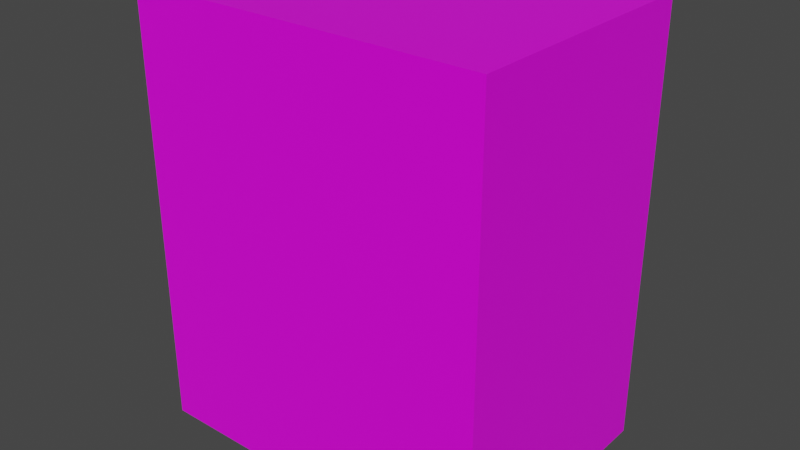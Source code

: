 # Source: Spektrum.blend  (saved by Blender 2.80.75; exported with 4.5.12 LTS)
import bpy
from mathutils import Matrix  # noqa: F401  (used for matrix-valued properties, if any)

bpy.ops.wm.read_factory_settings(use_empty=True)
scene = bpy.context.scene
scene.name = 'Scene'

# ---- collections
col_collection = bpy.data.collections.new('Collection'); scene.collection.children.link(col_collection)

# ---- images (referenced by path relative to the original .blend; pixels are not part of the script)
import os
ASSET_DIR = os.environ.get("B2B_ASSET_DIR", "")  # directory of the original .blend (textures are referenced by path, not embedded)
HERE = os.path.dirname(os.path.abspath(__file__))  # packed textures are extracted next to this script under _unpacked/

def load_image(name, relpath, width, height, colorspace="sRGB"):
    """Load a texture the original file referenced (path relative to the .blend, or extracted next to this script)."""
    p = next((c for c in (os.path.join(HERE, relpath), os.path.join(ASSET_DIR, relpath)) if relpath and os.path.exists(c)), "")
    if p:
        img = bpy.data.images.load(p, check_existing=True)
        img.name = name
    else:  # same state as the original file: an image datablock whose file is absent (Cycles renders it pink)
        img = bpy.data.images.new(name, width, height)
        img.source = "FILE"
        img.filepath = "//" + (relpath or name)
    img.colorspace_settings.name = colorspace
    return img
img_spektrum_png = load_image('Spektrum.png', 'textures/Spektrum.png', 1024, 1024, 'sRGB')

# ---- materials (node trees are filled in below, after node groups)
mat_material = bpy.data.materials.new('Material')
mat_material.alpha_threshold = 0.0
mat_material.use_transparent_shadow = False
mat_material.line_color = (0.0, 0.0, 0.0, 1.0)

# ---- material node trees
mat_material.use_nodes = True; mat_material.node_tree.nodes.clear()
_N = mat_material.node_tree.nodes; _L = mat_material.node_tree.links
n0 = _N.new('ShaderNodeOutputMaterial'); n0.name = 'Material Output'; n0.location = (300, 300)
n1 = _N.new('ShaderNodeBsdfPrincipled'); n1.name = 'Principled BSDF'; n1.location = (10, 300)
n1.distribution = 'GGX'
n1.subsurface_method = 'BURLEY'
n1.inputs[2].default_value = 0.4
n1.inputs[3].default_value = 1.45
n1.inputs[27].default_value = (0.0, 0.0, 0.0, 1.0)
n1.inputs[28].default_value = 1.0
n2 = _N.new('ShaderNodeTexImage'); n2.name = 'Image Texture'; n2.location = (-268, 216)
n2.image = img_spektrum_png
_L.new(n1.outputs[0], n0.inputs[0])
_L.new(n2.outputs[0], n1.inputs[0])
n0.is_active_output = True

# ---- world
world_world = bpy.data.worlds.new('World'); scene.world = world_world
world_world.use_nodes = True; world_world.node_tree.nodes.clear()
_N = world_world.node_tree.nodes; _L = world_world.node_tree.links
n0 = _N.new('ShaderNodeOutputWorld'); n0.name = 'World Output'; n0.location = (300, 300)
n1 = _N.new('ShaderNodeBackground'); n1.name = 'Background'; n1.location = (10, 300)
n1.inputs[0].default_value = (0.05088, 0.05088, 0.05088, 1.0)
_L.new(n1.outputs[0], n0.inputs[0])
n0.is_active_output = True
world_world.color = (0.05088, 0.05088, 0.05088)
world_world.use_sun_shadow = False
world_world.sun_shadow_jitter_overblur = 0.0

# ---- meshes
me_cube = bpy.data.meshes.new('Cube')
me_cube.from_pydata([(1.403, 1.0, 2.418), (1.403, 1.0, -1.0), (1.403, -1.0, 2.418), (1.403, -1.0, -1.0), (-1.403, 1.0, 2.418), (-1.403, 1.0, -1.0), (-1.403, -1.0, 2.418), (-1.403, -1.0, -1.0)], [], [(0, 4, 6, 2), (3, 2, 6, 7), (7, 6, 4, 5), (5, 1, 3, 7), (1, 0, 2, 3), (5, 4, 0, 1)])
_uv = me_cube.uv_layers.new(name='UVMap')
_uv.uv.foreach_set('vector', [0.375, 0.0, 0.625, 0.0, 0.625, 0.25, 0.375, 0.25, 0.375, 0.25, 0.625, 0.25, 0.625, 0.5, 0.375, 0.5, 0.6321, 0.5, 0.8821, 0.5, 0.8821, 0.75, 0.6321, 0.75, 0.3766, 0.5, 0.6266, 0.5, 0.6266, 0.75, 0.3766, 0.75, 0.125, 0.5, 0.375, 0.5, 0.375, 0.75, 0.125, 0.75, 0.625, 0.5, 0.875, 0.5, 0.875, 0.75, 0.625, 0.75])
me_cube.materials.append(mat_material)
me_cube.use_remesh_preserve_volume = False
me_cube.use_remesh_preserve_attributes = False
me_cube.use_mirror_vertex_groups = False
me_cube.update()

# ---- objects
ob_cube = bpy.data.objects.new('Cube', me_cube)

# ---- transforms, parenting, visibility, modifiers, constraints
ob_cube.location = (0.0, 0.0, 0.0)
ob_cube.lock_rotations_4d = False
ob_cube.empty_display_type = 'ARROWS'
ob_cube.lineart.crease_threshold = 0.0

# ---- collection membership
col_collection.objects.link(ob_cube)

# ---- scene / render settings (as saved in the file)
scene.frame_start = 1; scene.frame_end = 250; scene.frame_set(1)
scene.render.engine = 'BLENDER_EEVEE_NEXT'
scene.cycles.use_denoising = False
scene.cycles.samples = 128
scene.cycles.sampling_pattern = 'TABULATED_SOBOL'
scene.cycles.use_adaptive_sampling = False
scene.cycles.use_light_tree = False
scene.view_settings.view_transform = 'Filmic'
bpy.context.view_layer.update()

# ---- added for rendering (the .blend has no active camera and no usable light): camera, sun
cam_auto = bpy.data.cameras.new('AutoCamera')
cam_auto.lens = 50.0
cam_auto.sensor_width = 36.0
cam_auto.clip_end = 1000.0
ob_auto_camera = bpy.data.objects.new('AutoCamera', cam_auto)
scene.collection.objects.link(ob_auto_camera)
ob_auto_camera.location = (4.49003, -5.38803, 4.30082)
ob_auto_camera.rotation_euler = (1.09748, -7.21219e-08, 0.694738)
scene.camera = ob_auto_camera
light_auto_sun = bpy.data.lights.new('AutoSun', 'SUN')
light_auto_sun.energy = 3.0
light_auto_sun.angle = 0.0523599
ob_auto_sun = bpy.data.objects.new('AutoSun', light_auto_sun)
scene.collection.objects.link(ob_auto_sun)
ob_auto_sun.rotation_euler = (0.872665, 0.174533, 0.523599)
bpy.context.view_layer.update()
